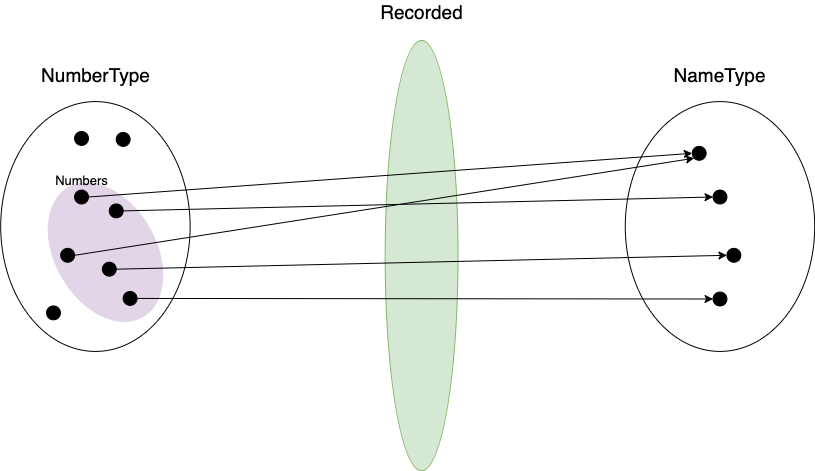

The diagram above was exported from draw.io. Its source (the exported page's mxGraphModel, read from the mxfile embedded in the PNG):
<mxGraphModel dx="1376" dy="769" grid="1" gridSize="10" guides="1" tooltips="1" connect="1" arrows="1" fold="1" page="1" pageScale="1" pageWidth="1600" pageHeight="1200" math="0" shadow="0">
  <root>
    <mxCell id="0" />
    <mxCell id="1" parent="0" />
    <mxCell id="vQXiVhMa4JkpVgTAphm6-1" value="" style="ellipse;whiteSpace=wrap;html=1;rotation=90;" parent="1" vertex="1">
      <mxGeometry x="150.00172413793103" y="310.2857142857143" width="249.82758620689657" height="189.42857142857142" as="geometry" />
    </mxCell>
    <mxCell id="vQXiVhMa4JkpVgTAphm6-2" value="" style="ellipse;whiteSpace=wrap;html=1;rotation=90;strokeColor=#82b366;fillColor=#d5e8d4;" parent="1" vertex="1">
      <mxGeometry x="385.95" y="397.71428571428567" width="430.2586206896552" height="72.85714285714285" as="geometry" />
    </mxCell>
    <mxCell id="vQXiVhMa4JkpVgTAphm6-4" value="&lt;font style=&quot;font-size: 19px&quot;&gt;Recorded&lt;/font&gt;" style="text;html=1;align=center;verticalAlign=middle;resizable=0;points=[];autosize=1;" parent="1" vertex="1">
      <mxGeometry x="551.0827586206897" y="180" width="100" height="20" as="geometry" />
    </mxCell>
    <mxCell id="vQXiVhMa4JkpVgTAphm6-5" value="&lt;font style=&quot;font-size: 19px&quot;&gt;NumberType&lt;/font&gt;" style="text;html=1;align=center;verticalAlign=middle;resizable=0;points=[];autosize=1;" parent="1" vertex="1">
      <mxGeometry x="214.9189655172414" y="242.85714285714283" width="120" height="20" as="geometry" />
    </mxCell>
    <mxCell id="vQXiVhMa4JkpVgTAphm6-6" value="&lt;font style=&quot;font-size: 19px&quot;&gt;NameType&lt;br&gt;&lt;/font&gt;" style="text;html=1;align=center;verticalAlign=middle;resizable=0;points=[];autosize=1;" parent="1" vertex="1">
      <mxGeometry x="844.4868965517243" y="242.85714285714283" width="110" height="20" as="geometry" />
    </mxCell>
    <mxCell id="vQXiVhMa4JkpVgTAphm6-7" value="" style="ellipse;whiteSpace=wrap;html=1;rotation=90;" parent="1" vertex="1">
      <mxGeometry x="774.5706896551725" y="310.2857142857143" width="249.82758620689657" height="189.42857142857142" as="geometry" />
    </mxCell>
    <mxCell id="4vq0AIQPYAd2vLmRBMLJ-1" value="" style="ellipse;whiteSpace=wrap;html=1;fillColor=#e1d5e7;strokeColor=none;rotation=-120;" parent="1" vertex="1">
      <mxGeometry x="210.00000000000006" y="380" width="150" height="101.43" as="geometry" />
    </mxCell>
    <mxCell id="vQXiVhMa4JkpVgTAphm6-21" value="" style="ellipse;whiteSpace=wrap;html=1;aspect=fixed;fillColor=#000000;" parent="1" vertex="1">
      <mxGeometry x="240.21344827586208" y="426.85714285714283" width="13.879310344827587" height="13.879310344827587" as="geometry" />
    </mxCell>
    <mxCell id="vQXiVhMa4JkpVgTAphm6-28" value="" style="ellipse;whiteSpace=wrap;html=1;aspect=fixed;fillColor=#000000;" parent="1" vertex="1">
      <mxGeometry x="871.7258620689656" y="324.8571428571429" width="13.879310344827587" height="13.879310344827587" as="geometry" />
    </mxCell>
    <mxCell id="vQXiVhMa4JkpVgTAphm6-29" value="" style="ellipse;whiteSpace=wrap;html=1;aspect=fixed;fillColor=#000000;" parent="1" vertex="1">
      <mxGeometry x="892.544827586207" y="368.57142857142856" width="13.879310344827587" height="13.879310344827587" as="geometry" />
    </mxCell>
    <mxCell id="vQXiVhMa4JkpVgTAphm6-31" value="" style="ellipse;whiteSpace=wrap;html=1;aspect=fixed;fillColor=#000000;" parent="1" vertex="1">
      <mxGeometry x="892.544827586207" y="470.57142857142856" width="13.879310344827587" height="13.879310344827587" as="geometry" />
    </mxCell>
    <mxCell id="vQXiVhMa4JkpVgTAphm6-32" value="" style="ellipse;whiteSpace=wrap;html=1;aspect=fixed;fillColor=#000000;" parent="1" vertex="1">
      <mxGeometry x="906.4241379310346" y="426.85714285714283" width="13.879310344827587" height="13.879310344827587" as="geometry" />
    </mxCell>
    <mxCell id="vQXiVhMa4JkpVgTAphm6-35" value="" style="endArrow=classic;html=1;entryX=0;entryY=0.5;entryDx=0;entryDy=0;exitX=1;exitY=0.5;exitDx=0;exitDy=0;" parent="1" source="vQXiVhMa4JkpVgTAphm6-16" target="vQXiVhMa4JkpVgTAphm6-28" edge="1">
      <mxGeometry x="184.7" y="150" width="50" height="50" as="geometry">
        <mxPoint x="309.61379310344824" y="368.57142857142856" as="sourcePoint" />
        <mxPoint x="379.0103448275862" y="295.71428571428567" as="targetPoint" />
      </mxGeometry>
    </mxCell>
    <mxCell id="vQXiVhMa4JkpVgTAphm6-36" value="" style="endArrow=classic;html=1;entryX=0;entryY=0.5;entryDx=0;entryDy=0;exitX=1;exitY=0.5;exitDx=0;exitDy=0;" parent="1" source="vQXiVhMa4JkpVgTAphm6-19" target="vQXiVhMa4JkpVgTAphm6-31" edge="1">
      <mxGeometry x="184.7" y="150" width="50" height="50" as="geometry">
        <mxPoint x="308.2258620689655" y="486.59999999999997" as="sourcePoint" />
        <mxPoint x="1149.3120689655173" y="222.85714285714283" as="targetPoint" />
      </mxGeometry>
    </mxCell>
    <mxCell id="vQXiVhMa4JkpVgTAphm6-37" value="" style="endArrow=classic;html=1;exitX=1;exitY=0.5;exitDx=0;exitDy=0;entryX=0;entryY=0.5;entryDx=0;entryDy=0;" parent="1" source="vQXiVhMa4JkpVgTAphm6-18" target="vQXiVhMa4JkpVgTAphm6-29" edge="1">
      <mxGeometry x="184.7" y="150" width="50" height="50" as="geometry">
        <mxPoint x="316.5534482758621" y="397.71428571428567" as="sourcePoint" />
        <mxPoint x="963.3293103448277" y="381.6857142857143" as="targetPoint" />
      </mxGeometry>
    </mxCell>
    <mxCell id="vQXiVhMa4JkpVgTAphm6-38" value="" style="endArrow=classic;html=1;entryX=0;entryY=0.5;entryDx=0;entryDy=0;exitX=1;exitY=0.5;exitDx=0;exitDy=0;" parent="1" source="vQXiVhMa4JkpVgTAphm6-17" target="vQXiVhMa4JkpVgTAphm6-32" edge="1">
      <mxGeometry x="184.7" y="150" width="50" height="50" as="geometry">
        <mxPoint x="288.7948275862069" y="470.57142857142856" as="sourcePoint" />
        <mxPoint x="358.1913793103448" y="397.71428571428567" as="targetPoint" />
      </mxGeometry>
    </mxCell>
    <mxCell id="vQXiVhMa4JkpVgTAphm6-39" value="" style="endArrow=classic;html=1;exitX=1;exitY=0.5;exitDx=0;exitDy=0;entryX=0;entryY=1;entryDx=0;entryDy=0;" parent="1" source="vQXiVhMa4JkpVgTAphm6-21" target="vQXiVhMa4JkpVgTAphm6-28" edge="1">
      <mxGeometry x="184.7" y="150" width="50" height="50" as="geometry">
        <mxPoint x="330.43275862068964" y="441.4285714285714" as="sourcePoint" />
        <mxPoint x="483.1051724137931" y="820.2857142857142" as="targetPoint" />
      </mxGeometry>
    </mxCell>
    <mxCell id="4vq0AIQPYAd2vLmRBMLJ-3" value="" style="ellipse;whiteSpace=wrap;html=1;aspect=fixed;fillColor=#000000;" parent="1" vertex="1">
      <mxGeometry x="254.0944827586207" y="310.00142857142856" width="13.879310344827587" height="13.879310344827587" as="geometry" />
    </mxCell>
    <mxCell id="4vq0AIQPYAd2vLmRBMLJ-4" value="" style="ellipse;whiteSpace=wrap;html=1;aspect=fixed;fillColor=#000000;" parent="1" vertex="1">
      <mxGeometry x="295.7344827586207" y="310.9814285714285" width="13.879310344827587" height="13.879310344827587" as="geometry" />
    </mxCell>
    <mxCell id="vQXiVhMa4JkpVgTAphm6-17" value="" style="ellipse;whiteSpace=wrap;html=1;aspect=fixed;fillColor=#000000;" parent="1" vertex="1">
      <mxGeometry x="281.8548275862069" y="440.74" width="13.879310344827587" height="13.879310344827587" as="geometry" />
    </mxCell>
    <mxCell id="vQXiVhMa4JkpVgTAphm6-19" value="" style="ellipse;whiteSpace=wrap;html=1;aspect=fixed;fillColor=#000000;" parent="1" vertex="1">
      <mxGeometry x="302.6744827586207" y="470.0028571428571" width="13.879310344827587" height="13.879310344827587" as="geometry" />
    </mxCell>
    <mxCell id="vQXiVhMa4JkpVgTAphm6-40" value="" style="ellipse;whiteSpace=wrap;html=1;aspect=fixed;fillColor=#000000;" parent="1" vertex="1">
      <mxGeometry x="226.0358620689655" y="484.45428571428573" width="13.879310344827587" height="13.879310344827587" as="geometry" />
    </mxCell>
    <mxCell id="vQXiVhMa4JkpVgTAphm6-16" value="" style="ellipse;whiteSpace=wrap;html=1;aspect=fixed;fillColor=#000000;" parent="1" vertex="1">
      <mxGeometry x="254.0944827586207" y="368.57142857142856" width="13.879310344827587" height="13.879310344827587" as="geometry" />
    </mxCell>
    <mxCell id="vQXiVhMa4JkpVgTAphm6-18" value="" style="ellipse;whiteSpace=wrap;html=1;aspect=fixed;fillColor=#000000;" parent="1" vertex="1">
      <mxGeometry x="288.79413793103447" y="382.4542857142857" width="13.879310344827587" height="13.879310344827587" as="geometry" />
    </mxCell>
    <mxCell id="4vq0AIQPYAd2vLmRBMLJ-6" value="&lt;font style=&quot;font-size: 13px&quot;&gt;Numbers&lt;/font&gt;" style="text;html=1;align=center;verticalAlign=middle;resizable=0;points=[];autosize=1;fontSize=13;" parent="1" vertex="1">
      <mxGeometry x="226.03896551724142" y="348.5671428571428" width="70" height="20" as="geometry" />
    </mxCell>
  </root>
</mxGraphModel>